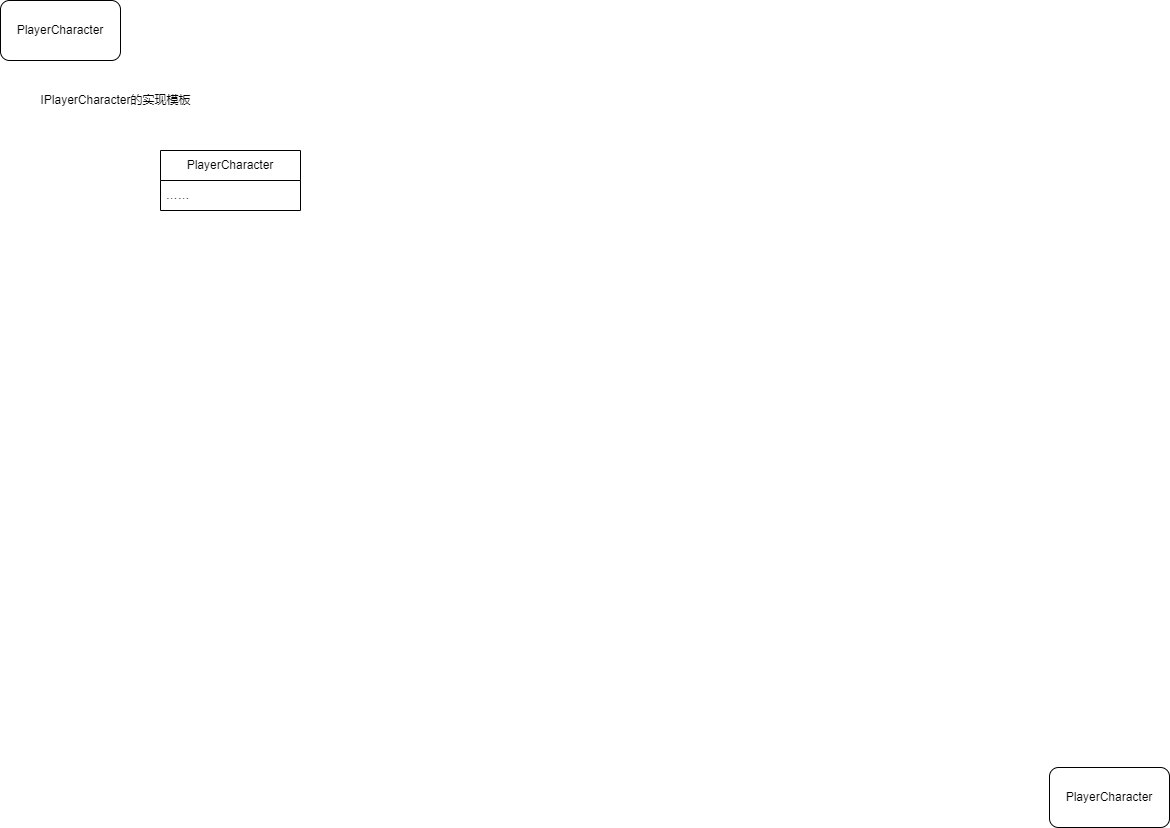

The diagram above was exported from draw.io. Its source (the exported page's mxGraphModel, read from the mxfile embedded in the PNG):
<mxGraphModel dx="646" dy="611" grid="1" gridSize="10" guides="1" tooltips="1" connect="1" arrows="1" fold="1" page="1" pageScale="1" pageWidth="1169" pageHeight="827" math="0" shadow="0">
  <root>
    <mxCell id="0" />
    <mxCell id="1" parent="0" />
    <mxCell id="2" value="PlayerCharacter" style="rounded=1;whiteSpace=wrap;html=1;" parent="1" vertex="1">
      <mxGeometry width="120" height="60" as="geometry" />
    </mxCell>
    <mxCell id="3" value="PlayerCharacter" style="rounded=1;whiteSpace=wrap;html=1;" parent="1" vertex="1">
      <mxGeometry x="1049" y="767" width="120" height="60" as="geometry" />
    </mxCell>
    <mxCell id="4" value="IPlayerCharacter的实现模板" style="text;html=1;align=center;verticalAlign=middle;resizable=0;points=[];autosize=1;strokeColor=none;fillColor=none;" parent="1" vertex="1">
      <mxGeometry x="30" y="85" width="170" height="30" as="geometry" />
    </mxCell>
    <mxCell id="5" value="PlayerCharacter" style="swimlane;fontStyle=0;childLayout=stackLayout;horizontal=1;startSize=30;horizontalStack=0;resizeParent=1;resizeParentMax=0;resizeLast=0;collapsible=1;marginBottom=0;whiteSpace=wrap;html=1;" parent="1" vertex="1">
      <mxGeometry x="160" y="150" width="140" height="60" as="geometry" />
    </mxCell>
    <mxCell id="8" value="……" style="text;strokeColor=none;fillColor=none;align=left;verticalAlign=middle;spacingLeft=4;spacingRight=4;overflow=hidden;points=[[0,0.5],[1,0.5]];portConstraint=eastwest;rotatable=0;whiteSpace=wrap;html=1;" parent="5" vertex="1">
      <mxGeometry y="30" width="140" height="30" as="geometry" />
    </mxCell>
  </root>
</mxGraphModel>